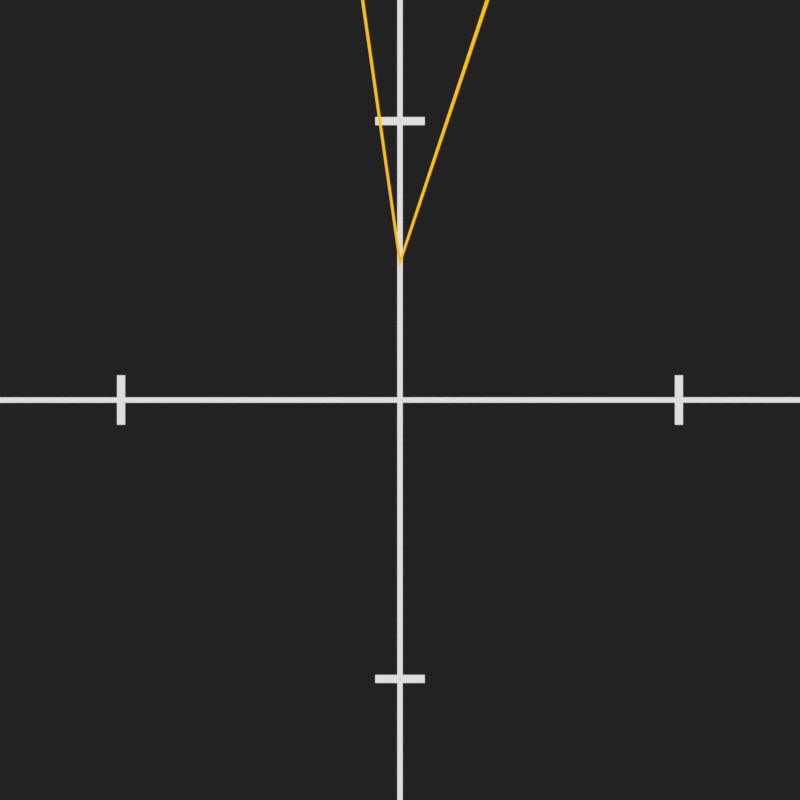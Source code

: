 # Source: fonctions-inverses_D2_01.blend  (saved by Blender 3.6.13; exported with 4.5.12 LTS)
import bpy
from mathutils import Matrix  # noqa: F401  (used for matrix-valued properties, if any)

bpy.ops.wm.read_factory_settings(use_empty=True)
scene = bpy.context.scene
scene.name = 'Scene'

# ---- collections
col_collection = bpy.data.collections.new('Collection'); scene.collection.children.link(col_collection)

# ---- materials (node trees are filled in below, after node groups)
mat_ouais = bpy.data.materials.new('ouais')
mat_ouais.alpha_threshold = 0.0
mat_ouais.use_transparent_shadow = False
mat_ouais.roughness = 0.5
mat_ouais.line_color = (0.0, 0.0, 0.0, 1.0)
mat_material = bpy.data.materials.new('Material')
mat_material.alpha_threshold = 0.0
mat_material.use_transparent_shadow = False
mat_material.roughness = 0.5
mat_material.line_color = (0.0, 0.0, 0.0, 1.0)

# ---- node groups
ng_geometry_nodes = bpy.data.node_groups.new('Geometry Nodes', 'GeometryNodeTree')
_s = ng_geometry_nodes.interface.new_socket(name='Geometry', in_out='OUTPUT', socket_type='NodeSocketGeometry')
_s = ng_geometry_nodes.interface.new_socket(name='Geometry', in_out='INPUT', socket_type='NodeSocketGeometry')
ng_geometry_nodes.is_modifier = True
_N = ng_geometry_nodes.nodes; _L = ng_geometry_nodes.links
n0 = _N.new('GeometryNodeSetPosition'); n0.name = 'Set Position'; n0.location = (29, 94)
n1 = _N.new('ShaderNodeCombineXYZ'); n1.name = 'Combine XYZ'; n1.location = (-207, 14)
n2 = _N.new('GeometryNodeMeshToCurve'); n2.name = 'Mesh to Curve'; n2.location = (249, 59)
n3 = _N.new('GeometryNodeCurvePrimitiveCircle'); n3.name = 'Curve Circle'; n3.location = (184, -82)
n3.inputs[0].default_value = 4
n3.inputs[4].default_value = 0.04
n4 = _N.new('GeometryNodeCurveToMesh'); n4.name = 'Curve to Mesh'; n4.location = (469, 83)
n5 = _N.new('GeometryNodeSetMaterial'); n5.name = 'Set Material'; n5.location = (753, 499)
n5.inputs[2].default_value = mat_material
n6 = _N.new('GeometryNodeSetMaterial'); n6.name = 'Set Material.002'; n6.location = (753, 690)
n6.inputs[2].default_value = mat_material
n7 = _N.new('GeometryNodeTransform'); n7.name = 'Transform Geometry'; n7.location = (638, 157)
n7.inputs[1].default_value = (0.0, 0.0, 0.86)
n8 = _N.new('ShaderNodeSeparateXYZ'); n8.name = 'Separate XYZ'; n8.location = (-364, -24)
n8.hide = True
n9 = _N.new('GeometryNodeInputPosition'); n9.name = 'Position'; n9.location = (-359, 11)
n9.hide = True
n10 = _N.new('ShaderNodeMath'); n10.name = 'Math'; n10.location = (-809, -55)
n10.operation = 'EXPONENT'
n11 = _N.new('ShaderNodeSeparateXYZ'); n11.name = 'Separate XYZ.001'; n11.location = (-973, -57)
n12 = _N.new('GeometryNodeInputPosition'); n12.name = 'Position.001'; n12.location = (-1148, -89)
n13 = _N.new('GeometryNodeMeshLine'); n13.name = 'Mesh Line'; n13.location = (-215, 326)
n13.inputs[0].default_value = 1000
n13.inputs[2].default_value = (-5.0, 0.0, 0.0)
n13.inputs[3].default_value = (5.0, 0.0, 0.0)
n14 = _N.new('ShaderNodeMath'); n14.name = 'Math.003'; n14.location = (-546, -218)
n14.inputs[1].default_value = 1.0
n15 = _N.new('GeometryNodeTransform'); n15.name = 'Transform Geometry.001'; n15.location = (449, 677)
n15.inputs[2].default_value = (0.0, 0.0, 1.571)
n16 = _N.new('GeometryNodeMeshGrid'); n16.name = 'Grid'; n16.location = (-613, 858)
n16.inputs[0].default_value = 0.04
n16.inputs[1].default_value = 6.7
n17 = _N.new('GeometryNodeJoinGeometry'); n17.name = 'Join Geometry.001'; n17.location = (123, 730)
n18 = _N.new('GeometryNodeTransform'); n18.name = 'Transform Geometry.002'; n18.location = (1165, 289)
n19 = _N.new('GeometryNodeTransform'); n19.name = 'Transform Geometry.004'; n19.location = (1605, 290)
n19.inputs[3].default_value = (-1.0, 1.0, 1.0)
n20 = _N.new('GeometryNodeTransform'); n20.name = 'Transform Geometry.003'; n20.location = (1427, 291)
n20.inputs[2].default_value = (0.0, 0.0, 0.7854)
n21 = _N.new('GeometryNodeSwitch'); n21.name = 'Switch'; n21.location = (2021, 248)
n21.inputs[0].default_value = True
n22 = _N.new('ShaderNodeSeparateXYZ'); n22.name = 'Separate XYZ.002'; n22.location = (-1203, -408)
n23 = _N.new('GeometryNodeInputPosition'); n23.name = 'Position.002'; n23.location = (-1378, -440)
n24 = _N.new('GeometryNodeTransform'); n24.name = 'Transform Geometry.005'; n24.location = (1771, 295)
n24.inputs[2].default_value = (0.0, 0.0, -0.7854)
n25 = _N.new('ShaderNodeMath'); n25.name = 'Math.002'; n25.location = (-708, -221)
n25.operation = 'SUBTRACT'
n26 = _N.new('ShaderNodeMath'); n26.name = 'Math.001'; n26.location = (-973, -203)
n26.operation = 'POWER'
n26.inputs[1].default_value = 2.0
n27 = _N.new('NodeGroupOutput'); n27.name = 'Group Output'; n27.location = (2711, 472)
n28 = _N.new('GeometryNodeJoinGeometry'); n28.name = 'Join Geometry'; n28.location = (2433, 516)
n29 = _N.new('ShaderNodeMath'); n29.name = 'Math.004'; n29.location = (-928, -389)
n29.operation = 'MULTIPLY'
n29.inputs[1].default_value = 2.0
n30 = _N.new('GeometryNodeSetMaterial'); n30.name = 'Set Material.001'; n30.location = (909, 155)
n30.inputs[2].default_value = mat_ouais
n31 = _N.new('GeometryNodeInputNamedAttribute'); n31.name = 'Named Attribute'; n31.location = (444, 83)
n31.inputs[0].default_value = 'radius'
n32 = _N.new('GeometryNodeSwitch'); n32.name = 'Switch.001'; n32.location = (444, 83)
n32.input_type = 'FLOAT'
n32.inputs[1].default_value = 1.0
_L.new(n13.outputs[0], n0.inputs[0])
_L.new(n9.outputs[0], n8.inputs[0])
_L.new(n8.outputs[0], n1.inputs[0])
_L.new(n1.outputs[0], n0.inputs[2])
_L.new(n8.outputs[0], n10.inputs[1])
_L.new(n0.outputs[0], n2.inputs[0])
_L.new(n2.outputs[0], n4.inputs[0])
_L.new(n3.outputs[0], n4.inputs[1])
_L.new(n5.outputs[0], n28.inputs[0])
_L.new(n28.outputs[0], n27.inputs[0])
_L.new(n7.outputs[0], n30.inputs[0])
_L.new(n4.outputs[0], n7.inputs[0])
_L.new(n6.outputs[0], n28.inputs[0])
_L.new(n15.outputs[0], n6.inputs[0])
_L.new(n30.outputs[0], n18.inputs[0])
_L.new(n12.outputs[0], n11.inputs[0])
_L.new(n11.outputs[0], n10.inputs[0])
_L.new(n23.outputs[0], n22.inputs[0])
_L.new(n22.outputs[0], n26.inputs[0])
_L.new(n14.outputs[0], n1.inputs[1])
_L.new(n26.outputs[0], n25.inputs[0])
_L.new(n29.outputs[0], n25.inputs[1])
_L.new(n25.outputs[0], n14.inputs[0])
_L.new(n17.outputs[0], n15.inputs[0])
_L.new(n17.outputs[0], n5.inputs[0])
_L.new(n16.outputs[0], n17.inputs[0])
_L.new(n18.outputs[0], n20.inputs[0])
_L.new(n20.outputs[0], n19.inputs[0])
_L.new(n19.outputs[0], n24.inputs[0])
_L.new(n18.outputs[0], n21.inputs[2])
_L.new(n24.outputs[0], n21.inputs[1])
_L.new(n21.outputs[0], n28.inputs[0])
_L.new(n22.outputs[0], n29.inputs[0])
_L.new(n31.outputs[1], n32.inputs[0])
_L.new(n31.outputs[0], n32.inputs[2])
_L.new(n32.outputs[0], n4.inputs[2])
n27.is_active_output = True

# ---- material node trees
mat_ouais.use_nodes = True; mat_ouais.node_tree.nodes.clear()
_N = mat_ouais.node_tree.nodes; _L = mat_ouais.node_tree.links
n0 = _N.new('ShaderNodeOutputMaterial'); n0.name = 'Material Output'; n0.location = (802, 316)
n1 = _N.new('ShaderNodeSeparateXYZ'); n1.name = 'Separate XYZ'; n1.location = (262, 322)
n2 = _N.new('ShaderNodeMath'); n2.name = 'Math'; n2.location = (431, 325)
n2.operation = 'LESS_THAN'
n2.inputs[1].default_value = -9.2
n3 = _N.new('ShaderNodeTexCoord'); n3.name = 'Texture Coordinate'; n3.location = (85, 343)
n4 = _N.new('ShaderNodeMix'); n4.name = 'Mix'; n4.location = (612, 373)
n4.data_type = 'RGBA'
n4.inputs[6].default_value = (1.0, 0.5457, 0.0, 1.0)
n4.inputs[7].default_value = (0.1229, 0.4323, 0.0885, 1.0)
_L.new(n3.outputs[3], n1.inputs[0])
_L.new(n1.outputs[1], n2.inputs[0])
_L.new(n2.outputs[0], n4.inputs[0])
_L.new(n4.outputs[2], n0.inputs[0])
n0.is_active_output = True
mat_material.use_nodes = True; mat_material.node_tree.nodes.clear()
_N = mat_material.node_tree.nodes; _L = mat_material.node_tree.links
n0 = _N.new('ShaderNodeOutputMaterial'); n0.name = 'Material Output'; n0.location = (300, 300)
n1 = _N.new('ShaderNodeRGB'); n1.name = 'RGB'; n1.location = (-6, 362)
n1.outputs[0].default_value = (0.7231, 0.7231, 0.7231, 1.0)
_L.new(n1.outputs[0], n0.inputs[0])
n0.is_active_output = True

# ---- world
world_world = bpy.data.worlds.new('World'); scene.world = world_world
world_world.use_nodes = True; world_world.node_tree.nodes.clear()
_N = world_world.node_tree.nodes; _L = world_world.node_tree.links
n0 = _N.new('ShaderNodeOutputWorld'); n0.name = 'World Output'; n0.location = (300, 300)
n1 = _N.new('ShaderNodeBackground'); n1.name = 'Background'; n1.location = (10, 300)
n1.inputs[0].default_value = (0.016, 0.016, 0.016, 1.0)
_L.new(n1.outputs[0], n0.inputs[0])
n0.is_active_output = True
world_world.color = (0.05088, 0.05088, 0.05088)
world_world.use_sun_shadow = False
world_world.sun_shadow_jitter_overblur = 0.0

# ---- cameras
cam_camera_001 = bpy.data.cameras.new('Camera.001')
cam_camera_001.type = 'ORTHO'
cam_camera_001.passepartout_alpha = 1.0
cam_camera_001.ortho_scale = 2.9

# ---- meshes
me_plane = bpy.data.meshes.new('Plane')
me_plane.from_pydata([(-1.0, -1.0, 0.0), (1.0, -1.0, 0.0), (-1.0, 1.0, 0.0), (1.0, 1.0, 0.0)], [], [(0, 1, 3, 2)])
_uv = me_plane.uv_layers.new(name='UVMap')
_uv.uv.foreach_set('vector', [0.0, 0.0, 1.0, 0.0, 1.0, 1.0, 0.0, 1.0])
me_plane.materials.append(mat_ouais)
me_plane.update()
me_plane_001 = bpy.data.meshes.new('Plane.001')
me_plane_001.from_pydata([(-0.8702, -0.07627, 0.0), (0.07627, -0.8702, 0.0), (-0.8702, 0.07627, 0.0), (0.8702, 0.07627, 0.0), (-0.8449, 0.07627, 0.0), (-0.8449, -0.07627, 0.0), (0.07627, -0.8449, 0.0), (0.8449, 0.07627, 0.0), (-0.07627, 0.8449, 0.0), (-0.07627, -0.8449, 0.0), (0.8449, -0.07627, 0.0), (0.07627, 0.8449, 0.0), (-0.07627, 0.8702, 0.0), (-0.07627, -0.8702, 0.0), (0.8702, -0.07627, 0.0), (0.07627, 0.8702, 0.0)], [], [(5, 4, 2, 0), (6, 9, 13, 1), (7, 10, 14, 3), (8, 11, 15, 12)])
_uv = me_plane_001.uv_layers.new(name='UVMap')
_uv.uv.foreach_set('vector', [0.1425, 0.1425, 0.1425, 0.8575, 0.0, 1.0, 0.0, 0.0, 0.8575, 0.1425, 0.1425, 0.1425, 0.0, 0.0, 1.0, 0.0, 0.8575, 0.8575, 0.8575, 0.1425, 1.0, 0.0, 1.0, 1.0, 0.1425, 0.8575, 0.8575, 0.8575, 1.0, 1.0, 0.0, 1.0])
me_plane_001.materials.append(mat_material)
me_plane_001.update()

# ---- objects
ob_plane = bpy.data.objects.new('Plane', me_plane)
ob_camera = bpy.data.objects.new('Camera', cam_camera_001)
ob_plane_001 = bpy.data.objects.new('Plane.001', me_plane_001)

# ---- transforms, parenting, visibility, modifiers, constraints
ob_plane.location = (0.0, 0.0, 0.0)
ob_plane.scale = (0.5, 0.5, 1.0)
_m = ob_plane.modifiers.new('GeometryNodes', 'NODES')
_m.node_group = ng_geometry_nodes
ob_camera.location = (0.0, 0.0, 10.0)
ob_plane_001.location = (0.0, 0.0, 0.0)
ob_plane_001.scale = (1.179, 1.179, 1.049)

# ---- collection membership
col_collection.objects.link(ob_plane)
col_collection.objects.link(ob_camera)
col_collection.objects.link(ob_plane_001)

# ---- scene / render settings (as saved in the file)
scene.camera = ob_camera
scene.frame_start = 1; scene.frame_end = 4; scene.frame_set(0)
scene.render.engine = 'BLENDER_EEVEE_NEXT'
scene.render.resolution_x = 256
scene.render.resolution_y = 256
scene.render.film_transparent = True
scene.cycles.sampling_pattern = 'TABULATED_SOBOL'
scene.view_settings.view_transform = 'Standard'
bpy.context.view_layer.update()

# ---- added for rendering (the .blend has no usable light): sun
light_auto_sun = bpy.data.lights.new('AutoSun', 'SUN')
light_auto_sun.energy = 3.0
light_auto_sun.angle = 0.0523599
ob_auto_sun = bpy.data.objects.new('AutoSun', light_auto_sun)
scene.collection.objects.link(ob_auto_sun)
ob_auto_sun.rotation_euler = (0.872665, 0.174533, 0.523599)
bpy.context.view_layer.update()
